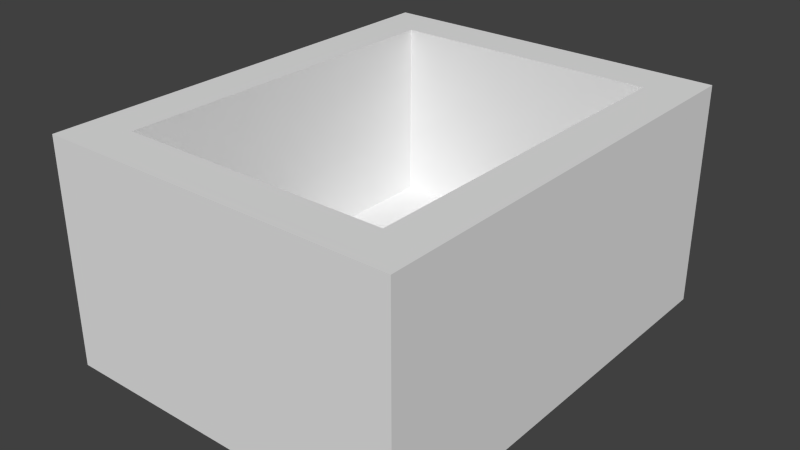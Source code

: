 # Source: minecart.blend  (saved by Blender 2.76.0; exported with 4.5.12 LTS)
import bpy
from mathutils import Matrix  # noqa: F401  (used for matrix-valued properties, if any)

bpy.ops.wm.read_factory_settings(use_empty=True)
scene = bpy.context.scene
scene.name = 'Scene'

# ---- collections
col_collection_1 = bpy.data.collections.new('Collection 1'); scene.collection.children.link(col_collection_1)

# ---- materials (node trees are filled in below, after node groups)
mat_minecart = bpy.data.materials.new('Minecart')
mat_minecart.alpha_threshold = 0.0
mat_minecart.use_transparent_shadow = False
mat_minecart.roughness = 0.5
mat_minecart.line_color = (0.0, 0.0, 0.0, 1.0)

# ---- material node trees

# ---- world
world_world = bpy.data.worlds.new('World'); scene.world = world_world
world_world.color = (0.05088, 0.05088, 0.05088)
world_world.use_sun_shadow = False
world_world.sun_shadow_jitter_overblur = 0.0
world_world.cycles.sampling_method = 'MANUAL'
world_world.cycles.sample_map_resolution = 256

# ---- meshes
me_cube_696 = bpy.data.meshes.new('Cube.696')
me_cube_696.from_pydata([(-0.5, -0.625, 0.0), (0.5, -0.625, 0.0), (-0.5, -0.625, 0.125), (0.5, 0.625, 0.0), (-0.5, 0.625, 0.0), (0.5, 0.5, 0.125), (-0.5, 0.5, 0.125), (-0.5, 0.625, 0.125), (0.5, -0.625, 0.125), (-0.5, -0.625, 0.625), (0.5, -0.625, 0.625), (0.5, 0.625, 0.125), (0.5, 0.625, 0.625), (0.5, 0.5, 0.625), (-0.5, 0.5, 0.625), (-0.5, 0.625, 0.625), (-0.375, 0.5, 0.125), (-0.375, -0.5, 0.125), (-0.5, -0.5, 0.125), (-0.375, 0.5, 0.625), (-0.375, -0.5, 0.625), (-0.5, -0.5, 0.625), (-0.5, 0.5, 0.0), (-0.375, 0.5, 0.0), (-0.375, -0.5, 0.0), (-0.5, -0.5, 0.0), (0.5, -0.5, 0.0), (0.5, 0.5, 0.0), (0.5, -0.5, 0.125), (0.375, -0.5, 0.0), (0.375, 0.5, 0.0), (0.375, -0.5, 0.125), (0.375, 0.5, 0.125), (0.5, -0.5, 0.625), (0.375, -0.5, 0.625), (0.375, 0.5, 0.625)], [], [(31, 32, 16, 17), (29, 24, 23, 30), (2, 0, 1, 8), (28, 26, 27, 5), (26, 28, 8, 1), (26, 29, 30, 27), (12, 15, 14, 13), (0, 2, 18, 25), (6, 22, 25, 18), (16, 19, 20, 17), (14, 6, 18, 21), (22, 23, 24, 25), (14, 21, 20, 19), (12, 11, 7, 15), (6, 14, 15, 7), (5, 13, 14, 6), (0, 25, 26, 1), (11, 12, 13, 5), (9, 2, 8, 10), (28, 33, 10, 8), (18, 21, 33, 28), (2, 9, 21, 18), (9, 10, 33, 21), (11, 3, 4, 7), (22, 6, 7, 4), (3, 11, 5, 27), (3, 27, 22, 4), (33, 13, 35, 34), (31, 34, 35, 32), (33, 28, 5, 13)])
_uv = me_cube_696.uv_layers.new(name='UVMap')
_uv.uv.foreach_set('vector', [0.6562, 0.5625, 0.4062, 0.5625, 0.4062, 0.1875, 0.6562, 0.1875, 0.0625, 0.5625, 0.0625, 0.1875, 0.3125, 0.1875, 0.3125, 0.5625, 0.375, 0.625, 0.3438, 0.625, 0.3438, 0.125, 0.375, 0.125, 0.375, 0.6875, 0.375, 0.625, 0.625, 0.625, 0.625, 0.6875, 0.3125, 0.6875, 0.3125, 0.625, 0.3438, 0.625, 0.3438, 0.6875, 0.0625, 0.625, 0.0625, 0.5625, 0.3125, 0.5625, 0.3125, 0.625, 0.2812, 1.0, 0.03125, 1.0, 0.03125, 0.9375, 0.2812, 0.9375, 0.625, 0.625, 0.6562, 0.625, 0.6562, 0.6875, 0.625, 0.6875, 0.0625, 0.6875, 0.0625, 0.625, 0.3125, 0.625, 0.3125, 0.6875, 0.2812, 0.6875, 0.2812, 0.9375, 0.03125, 0.9375, 0.03125, 0.6875, 0.3125, 0.9375, 0.3125, 0.6875, 0.5625, 0.6875, 0.5625, 0.9375, 0.0625, 0.1875, 0.0625, 0.125, 0.3125, 0.125, 0.3125, 0.1875, 0.2812, 1.0, 0.03125, 1.0, 0.03125, 0.9375, 0.2812, 0.9375, 0.3125, 0.9375, 0.3125, 0.6875, 0.5625, 0.6875, 0.5625, 0.9375, 0.2812, 0.6875, 0.2812, 0.9375, 0.3125, 0.9375, 0.3125, 0.6875, 0.2812, 0.6875, 0.2812, 0.9375, 0.03125, 0.9375, 0.03125, 0.6875, 0.3438, 0.625, 0.3125, 0.625, 0.3125, 0.125, 0.3438, 0.125, 0.0, 0.6875, 0.0, 0.9375, 0.03125, 0.9375, 0.03125, 0.6875, 0.3125, 0.9375, 0.3125, 0.6875, 0.5625, 0.6875, 0.5625, 0.9375, 0.2812, 0.6875, 0.2812, 0.9375, 0.3125, 0.9375, 0.3125, 0.6875, 0.2812, 0.6875, 0.2812, 0.9375, 0.03125, 0.9375, 0.03125, 0.6875, 0.0, 0.6875, 0.0, 0.9375, 0.03125, 0.9375, 0.03125, 0.6875, 0.2812, 1.0, 0.03125, 1.0, 0.03125, 0.9375, 0.2812, 0.9375, 0.0, 0.125, 0.03125, 0.125, 0.03125, 0.625, 0.0, 0.625, 0.0625, 0.625, 0.0625, 0.6875, 0.03125, 0.6875, 0.03125, 0.625, 0.03125, 0.625, 0.0625, 0.625, 0.0625, 0.6875, 0.03125, 0.6875, 0.0625, 0.625, 0.03125, 0.625, 0.03125, 0.125, 0.0625, 0.125, 0.2812, 1.0, 0.03125, 1.0, 0.03125, 0.9375, 0.2812, 0.9375, 0.2812, 0.6875, 0.2812, 0.9375, 0.03125, 0.9375, 0.03125, 0.6875, 0.3125, 0.9375, 0.3125, 0.6875, 0.5625, 0.6875, 0.5625, 0.9375])
me_cube_696.materials.append(mat_minecart)
me_cube_696.use_remesh_preserve_volume = False
me_cube_696.use_remesh_preserve_attributes = False
me_cube_696.use_mirror_vertex_groups = False
me_cube_696.update()

# ---- objects
ob_minecart = bpy.data.objects.new('Minecart', me_cube_696)

# ---- transforms, parenting, visibility, modifiers, constraints
ob_minecart.location = (0.0, 0.0, -3.753)
ob_minecart.scale = (10.0, 10.0, 10.0)
ob_minecart.lock_rotations_4d = False
ob_minecart.empty_display_type = 'ARROWS'
ob_minecart.lineart.crease_threshold = 0.0

# ---- collection membership
col_collection_1.objects.link(ob_minecart)

# ---- scene / render settings (as saved in the file)
scene.frame_start = 1; scene.frame_end = 250; scene.frame_set(1)
scene.render.engine = 'BLENDER_EEVEE_NEXT'
scene.render.resolution_percentage = 50
scene.render.dither_intensity = 0.0
scene.render.film_transparent = True
scene.cycles.use_denoising = False
scene.cycles.samples = 10
scene.cycles.sampling_pattern = 'TABULATED_SOBOL'
scene.cycles.light_sampling_threshold = 0.0
scene.cycles.use_adaptive_sampling = False
scene.cycles.use_light_tree = False
scene.cycles.blur_glossy = 0.0
scene.cycles.pixel_filter_type = 'GAUSSIAN'
scene.cycles.sample_clamp_indirect = 0.0
scene.view_settings.view_transform = 'Standard'
bpy.context.view_layer.update()

# ---- added for rendering (the .blend has no active camera and no usable light): camera, sun
cam_auto = bpy.data.cameras.new('AutoCamera')
cam_auto.lens = 50.0
cam_auto.sensor_width = 36.0
cam_auto.clip_end = 1000.0
ob_auto_camera = bpy.data.objects.new('AutoCamera', cam_auto)
scene.collection.objects.link(ob_auto_camera)
ob_auto_camera.location = (15.8997, -19.0796, 12.092)
ob_auto_camera.rotation_euler = (1.09748, -7.21219e-08, 0.694738)
scene.camera = ob_auto_camera
light_auto_sun = bpy.data.lights.new('AutoSun', 'SUN')
light_auto_sun.energy = 3.0
light_auto_sun.angle = 0.0523599
ob_auto_sun = bpy.data.objects.new('AutoSun', light_auto_sun)
scene.collection.objects.link(ob_auto_sun)
ob_auto_sun.rotation_euler = (0.872665, 0.174533, 0.523599)
bpy.context.view_layer.update()
